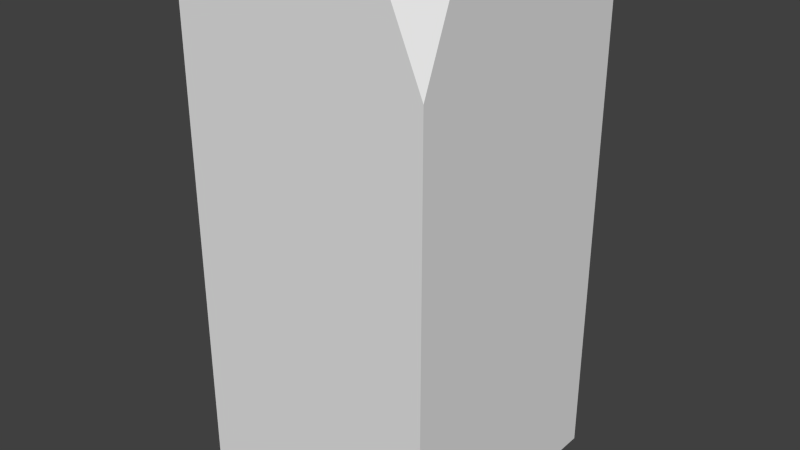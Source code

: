 # Source: Pillar1_2x1_chipped.blend  (saved by Blender 2.74.0; exported with 4.5.12 LTS)
import bpy
from mathutils import Matrix  # noqa: F401  (used for matrix-valued properties, if any)

bpy.ops.wm.read_factory_settings(use_empty=True)
scene = bpy.context.scene
scene.name = 'Scene'

# ---- collections
col_collection_1 = bpy.data.collections.new('Collection 1'); scene.collection.children.link(col_collection_1)

# ---- materials (node trees are filled in below, after node groups)
mat_material = bpy.data.materials.new('Material')
mat_material.alpha_threshold = 0.0
mat_material.use_transparent_shadow = False
mat_material.roughness = 0.5
mat_material.line_color = (0.0, 0.0, 0.0, 1.0)
mat_inside = bpy.data.materials.new('Inside')
mat_inside.alpha_threshold = 0.0
mat_inside.use_transparent_shadow = False
mat_inside.roughness = 0.5

# ---- material node trees

# ---- world
world_world = bpy.data.worlds.new('World'); scene.world = world_world
world_world.color = (0.05088, 0.05088, 0.05088)
world_world.use_sun_shadow = False
world_world.sun_shadow_jitter_overblur = 0.0
world_world.cycles.sampling_method = 'MANUAL'
world_world.cycles.sample_map_resolution = 256

# ---- meshes
me_cube = bpy.data.meshes.new('Cube')
me_cube.from_pydata([(0.5106, 0.4615, -1.508), (0.5106, -0.5385, -1.508), (-0.4894, -0.5385, -1.508), (-0.4894, 0.4615, -1.508), (0.5106, -0.5385, 0.2205), (0.5106, -0.4289, 0.4925), (0.3929, -0.5385, 0.4925), (-0.4894, -0.5385, 0.3323), (0.02983, -0.5385, 0.4925), (-0.4894, -0.4269, 0.4925), (-0.1216, 0.4615, 0.4925), (-0.4894, 0.4615, 0.2518), (-0.4894, 0.129, 0.4925), (-0.3689, 0.4156, 0.4925), (-0.3914, 0.4615, 0.4205), (0.5106, 0.4615, 0.3726), (0.5106, 0.3121, 0.4925), (0.332, 0.4615, 0.4925)], [], [(0, 1, 2, 3), (6, 4, 5), (9, 7, 8), (1, 4, 6, 8, 7, 2), (13, 14, 11, 12), (10, 14, 13), (17, 10, 13, 12, 9, 8, 6, 5, 16), (15, 0, 3, 11, 14, 10, 17), (2, 7, 9, 12, 11, 3), (16, 15, 17), (0, 15, 16, 5, 4, 1)])
_uv = me_cube.uv_layers.new(name='UVMap')
_uv.uv.foreach_set('vector', [0.6667, 0.5, 1.0, 0.5, 1.0, 0.75, 0.6667, 0.75, 0.6274, 0.5, 0.6667, 0.432, 0.6667, 0.5, 0.3333, 0.5, 0.3333, 0.46, 0.5064, 0.5, 0.6667, 0.0, 0.6667, 0.432, 0.6274, 0.5, 0.5064, 0.5, 0.3333, 0.46, 0.3333, 2.98e-08, 0.0153, 1.0, 1.093e-07, 0.982, 1.093e-07, 0.9398, 0.1108, 1.0, 0.7893, 2.235e-08, 0.6993, 0.018, 0.7068, 2.98e-08, 0.3333, 0.7054, 0.3333, 0.592, 0.3486, 0.5301, 0.4442, 0.5, 0.6295, 0.5, 0.6667, 0.6298, 0.6667, 0.7206, 0.6301, 0.75, 0.3831, 0.75, 1.0, 0.02996, 1.0, 0.5, 0.6667, 0.5, 0.6667, 0.06016, 0.6993, 0.018, 0.7893, 2.235e-08, 0.9405, 0.0, 0.3333, 0.5, 0.3333, 0.96, 0.2961, 1.0, 0.1108, 1.0, 1.093e-07, 0.9398, 0.0, 0.5, 0.3831, 0.75, 0.3333, 0.75, 0.3333, 0.7054, 2.682e-07, 0.5, 0.0, 0.02996, 0.04979, 1.192e-07, 0.2968, 0.0, 0.3333, 0.06799, 0.3333, 0.5])
me_cube.materials.append(mat_material)
me_cube.materials.append(mat_inside)
me_cube.use_remesh_preserve_volume = False
me_cube.use_remesh_preserve_attributes = False
me_cube.use_mirror_vertex_groups = False
me_cube.update()

# ---- objects
ob_cube = bpy.data.objects.new('Cube', me_cube)

# ---- transforms, parenting, visibility, modifiers, constraints
ob_cube.location = (-1.656e-09, -1.821e-08, -3.643e-08)
ob_cube.lock_rotations_4d = False
ob_cube.empty_display_type = 'ARROWS'
ob_cube.lineart.crease_threshold = 0.0

# ---- collection membership
col_collection_1.objects.link(ob_cube)

# ---- scene / render settings (as saved in the file)
scene.frame_start = 1; scene.frame_end = 250; scene.frame_set(1)
scene.render.engine = 'BLENDER_EEVEE_NEXT'
scene.render.resolution_percentage = 50
scene.render.dither_intensity = 0.0
scene.cycles.use_denoising = False
scene.cycles.samples = 10
scene.cycles.sampling_pattern = 'TABULATED_SOBOL'
scene.cycles.light_sampling_threshold = 0.0
scene.cycles.use_adaptive_sampling = False
scene.cycles.use_light_tree = False
scene.cycles.blur_glossy = 0.0
scene.cycles.pixel_filter_type = 'GAUSSIAN'
scene.cycles.sample_clamp_indirect = 0.0
scene.view_settings.view_transform = 'Standard'
bpy.context.view_layer.update()

# ---- added for rendering (the .blend has no active camera and no usable light): camera, sun
cam_auto = bpy.data.cameras.new('AutoCamera')
cam_auto.lens = 50.0
cam_auto.sensor_width = 36.0
cam_auto.clip_end = 1000.0
ob_auto_camera = bpy.data.objects.new('AutoCamera', cam_auto)
scene.collection.objects.link(ob_auto_camera)
ob_auto_camera.location = (2.27692, -2.75812, 1.30554)
ob_auto_camera.rotation_euler = (1.09748, -7.21219e-08, 0.694738)
scene.camera = ob_auto_camera
light_auto_sun = bpy.data.lights.new('AutoSun', 'SUN')
light_auto_sun.energy = 3.0
light_auto_sun.angle = 0.0523599
ob_auto_sun = bpy.data.objects.new('AutoSun', light_auto_sun)
scene.collection.objects.link(ob_auto_sun)
ob_auto_sun.rotation_euler = (0.872665, 0.174533, 0.523599)
bpy.context.view_layer.update()
